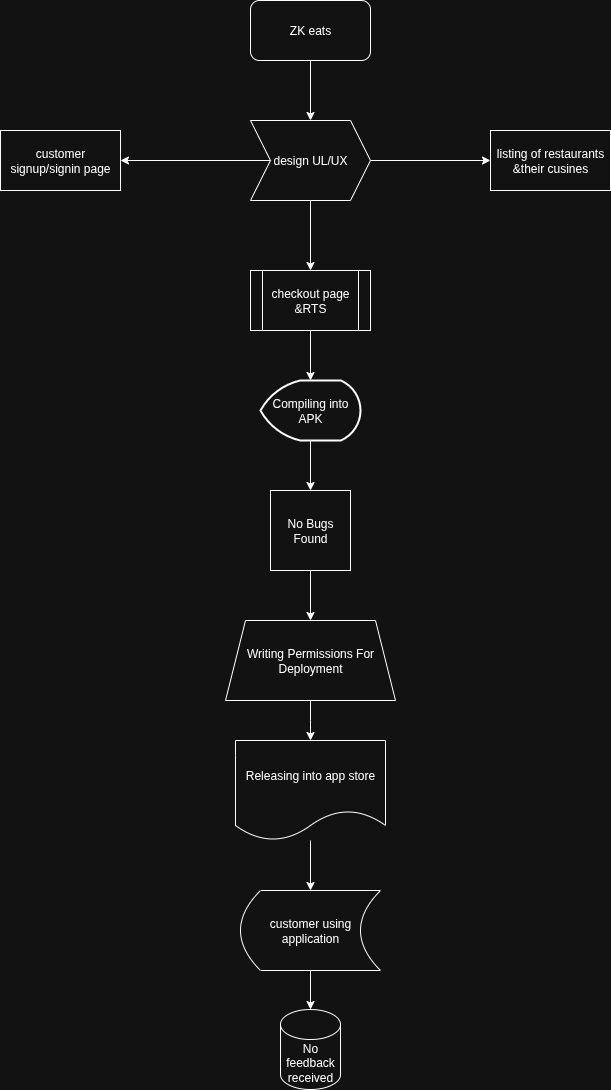

The diagram above was exported from draw.io. Its source (the exported page's mxGraphModel, read from the mxfile embedded in the PNG):
<mxGraphModel dx="982" dy="559" grid="1" gridSize="10" guides="1" tooltips="1" connect="1" arrows="1" fold="1" page="1" pageScale="1" pageWidth="827" pageHeight="1169" background="none" math="0" shadow="0">
  <root>
    <mxCell id="0" />
    <mxCell id="1" parent="0" />
    <mxCell id="uQzoJ-3bpg10MlDFgn6H-39" style="edgeStyle=orthogonalEdgeStyle;rounded=0;orthogonalLoop=1;jettySize=auto;html=1;exitX=0.5;exitY=1;exitDx=0;exitDy=0;entryX=0.5;entryY=0;entryDx=0;entryDy=0;" edge="1" parent="1" source="uQzoJ-3bpg10MlDFgn6H-30" target="uQzoJ-3bpg10MlDFgn6H-32">
      <mxGeometry relative="1" as="geometry" />
    </mxCell>
    <mxCell id="uQzoJ-3bpg10MlDFgn6H-30" value="ZK eats" style="rounded=1;whiteSpace=wrap;html=1;" vertex="1" parent="1">
      <mxGeometry x="330" y="80" width="120" height="60" as="geometry" />
    </mxCell>
    <mxCell id="uQzoJ-3bpg10MlDFgn6H-40" style="edgeStyle=orthogonalEdgeStyle;rounded=0;orthogonalLoop=1;jettySize=auto;html=1;entryX=0;entryY=0.5;entryDx=0;entryDy=0;" edge="1" parent="1" source="uQzoJ-3bpg10MlDFgn6H-32" target="uQzoJ-3bpg10MlDFgn6H-35">
      <mxGeometry relative="1" as="geometry" />
    </mxCell>
    <mxCell id="uQzoJ-3bpg10MlDFgn6H-41" style="edgeStyle=orthogonalEdgeStyle;rounded=0;orthogonalLoop=1;jettySize=auto;html=1;exitX=0;exitY=0.5;exitDx=0;exitDy=0;entryX=1;entryY=0.5;entryDx=0;entryDy=0;" edge="1" parent="1" source="uQzoJ-3bpg10MlDFgn6H-32" target="uQzoJ-3bpg10MlDFgn6H-34">
      <mxGeometry relative="1" as="geometry" />
    </mxCell>
    <mxCell id="uQzoJ-3bpg10MlDFgn6H-50" style="edgeStyle=orthogonalEdgeStyle;rounded=0;orthogonalLoop=1;jettySize=auto;html=1;exitX=0.5;exitY=1;exitDx=0;exitDy=0;entryX=0.5;entryY=0;entryDx=0;entryDy=0;" edge="1" parent="1" source="uQzoJ-3bpg10MlDFgn6H-32" target="uQzoJ-3bpg10MlDFgn6H-36">
      <mxGeometry relative="1" as="geometry" />
    </mxCell>
    <mxCell id="uQzoJ-3bpg10MlDFgn6H-32" value="design UL/UX" style="shape=step;perimeter=stepPerimeter;whiteSpace=wrap;html=1;fixedSize=1;" vertex="1" parent="1">
      <mxGeometry x="330" y="200" width="120" height="80" as="geometry" />
    </mxCell>
    <mxCell id="uQzoJ-3bpg10MlDFgn6H-34" value="customer signup/signin page" style="rounded=0;whiteSpace=wrap;html=1;" vertex="1" parent="1">
      <mxGeometry x="80" y="210" width="120" height="60" as="geometry" />
    </mxCell>
    <mxCell id="uQzoJ-3bpg10MlDFgn6H-35" value="listing of restaurants &amp;amp;their cusines" style="rounded=0;whiteSpace=wrap;html=1;" vertex="1" parent="1">
      <mxGeometry x="570" y="210" width="120" height="60" as="geometry" />
    </mxCell>
    <mxCell id="uQzoJ-3bpg10MlDFgn6H-36" value="checkout page &amp;amp;RTS" style="shape=process;whiteSpace=wrap;html=1;backgroundOutline=1;" vertex="1" parent="1">
      <mxGeometry x="330" y="350" width="120" height="60" as="geometry" />
    </mxCell>
    <mxCell id="uQzoJ-3bpg10MlDFgn6H-62" style="edgeStyle=orthogonalEdgeStyle;rounded=0;orthogonalLoop=1;jettySize=auto;html=1;exitX=0.5;exitY=1;exitDx=0;exitDy=0;exitPerimeter=0;entryX=0.5;entryY=0;entryDx=0;entryDy=0;" edge="1" parent="1" source="uQzoJ-3bpg10MlDFgn6H-54" target="uQzoJ-3bpg10MlDFgn6H-61">
      <mxGeometry relative="1" as="geometry" />
    </mxCell>
    <mxCell id="uQzoJ-3bpg10MlDFgn6H-54" value="Compiling into APK" style="strokeWidth=2;html=1;shape=mxgraph.flowchart.display;whiteSpace=wrap;" vertex="1" parent="1">
      <mxGeometry x="340" y="460" width="100" height="60" as="geometry" />
    </mxCell>
    <mxCell id="uQzoJ-3bpg10MlDFgn6H-55" style="edgeStyle=orthogonalEdgeStyle;rounded=0;orthogonalLoop=1;jettySize=auto;html=1;exitX=0.5;exitY=1;exitDx=0;exitDy=0;entryX=0.5;entryY=0;entryDx=0;entryDy=0;entryPerimeter=0;" edge="1" parent="1" source="uQzoJ-3bpg10MlDFgn6H-36" target="uQzoJ-3bpg10MlDFgn6H-54">
      <mxGeometry relative="1" as="geometry" />
    </mxCell>
    <mxCell id="uQzoJ-3bpg10MlDFgn6H-66" style="edgeStyle=orthogonalEdgeStyle;rounded=0;orthogonalLoop=1;jettySize=auto;html=1;exitX=0.5;exitY=1;exitDx=0;exitDy=0;entryX=0.5;entryY=0;entryDx=0;entryDy=0;" edge="1" parent="1" source="uQzoJ-3bpg10MlDFgn6H-61" target="uQzoJ-3bpg10MlDFgn6H-63">
      <mxGeometry relative="1" as="geometry" />
    </mxCell>
    <mxCell id="uQzoJ-3bpg10MlDFgn6H-61" value="No Bugs Found" style="whiteSpace=wrap;html=1;aspect=fixed;" vertex="1" parent="1">
      <mxGeometry x="350" y="570" width="80" height="80" as="geometry" />
    </mxCell>
    <mxCell id="uQzoJ-3bpg10MlDFgn6H-67" style="edgeStyle=orthogonalEdgeStyle;rounded=0;orthogonalLoop=1;jettySize=auto;html=1;exitX=0.5;exitY=1;exitDx=0;exitDy=0;" edge="1" parent="1" source="uQzoJ-3bpg10MlDFgn6H-63">
      <mxGeometry relative="1" as="geometry">
        <mxPoint x="390" y="820" as="targetPoint" />
      </mxGeometry>
    </mxCell>
    <mxCell id="uQzoJ-3bpg10MlDFgn6H-63" value="Writing Permissions For Deployment" style="shape=trapezoid;perimeter=trapezoidPerimeter;whiteSpace=wrap;html=1;fixedSize=1;" vertex="1" parent="1">
      <mxGeometry x="305" y="700" width="170" height="80" as="geometry" />
    </mxCell>
    <mxCell id="uQzoJ-3bpg10MlDFgn6H-72" value="" style="edgeStyle=orthogonalEdgeStyle;rounded=0;orthogonalLoop=1;jettySize=auto;html=1;" edge="1" parent="1" source="uQzoJ-3bpg10MlDFgn6H-69" target="uQzoJ-3bpg10MlDFgn6H-71">
      <mxGeometry relative="1" as="geometry" />
    </mxCell>
    <mxCell id="uQzoJ-3bpg10MlDFgn6H-69" value="Releasing into app store" style="shape=document;whiteSpace=wrap;html=1;boundedLbl=1;" vertex="1" parent="1">
      <mxGeometry x="315" y="820" width="150" height="100" as="geometry" />
    </mxCell>
    <mxCell id="uQzoJ-3bpg10MlDFgn6H-74" value="" style="edgeStyle=orthogonalEdgeStyle;rounded=0;orthogonalLoop=1;jettySize=auto;html=1;" edge="1" parent="1" source="uQzoJ-3bpg10MlDFgn6H-71" target="uQzoJ-3bpg10MlDFgn6H-73">
      <mxGeometry relative="1" as="geometry" />
    </mxCell>
    <mxCell id="uQzoJ-3bpg10MlDFgn6H-71" value="customer using application" style="shape=dataStorage;whiteSpace=wrap;html=1;fixedSize=1;" vertex="1" parent="1">
      <mxGeometry x="320" y="970" width="140" height="80" as="geometry" />
    </mxCell>
    <mxCell id="uQzoJ-3bpg10MlDFgn6H-73" value="No feedback received" style="shape=cylinder3;whiteSpace=wrap;html=1;boundedLbl=1;backgroundOutline=1;size=15;" vertex="1" parent="1">
      <mxGeometry x="360" y="1089" width="60" height="80" as="geometry" />
    </mxCell>
  </root>
</mxGraphModel>